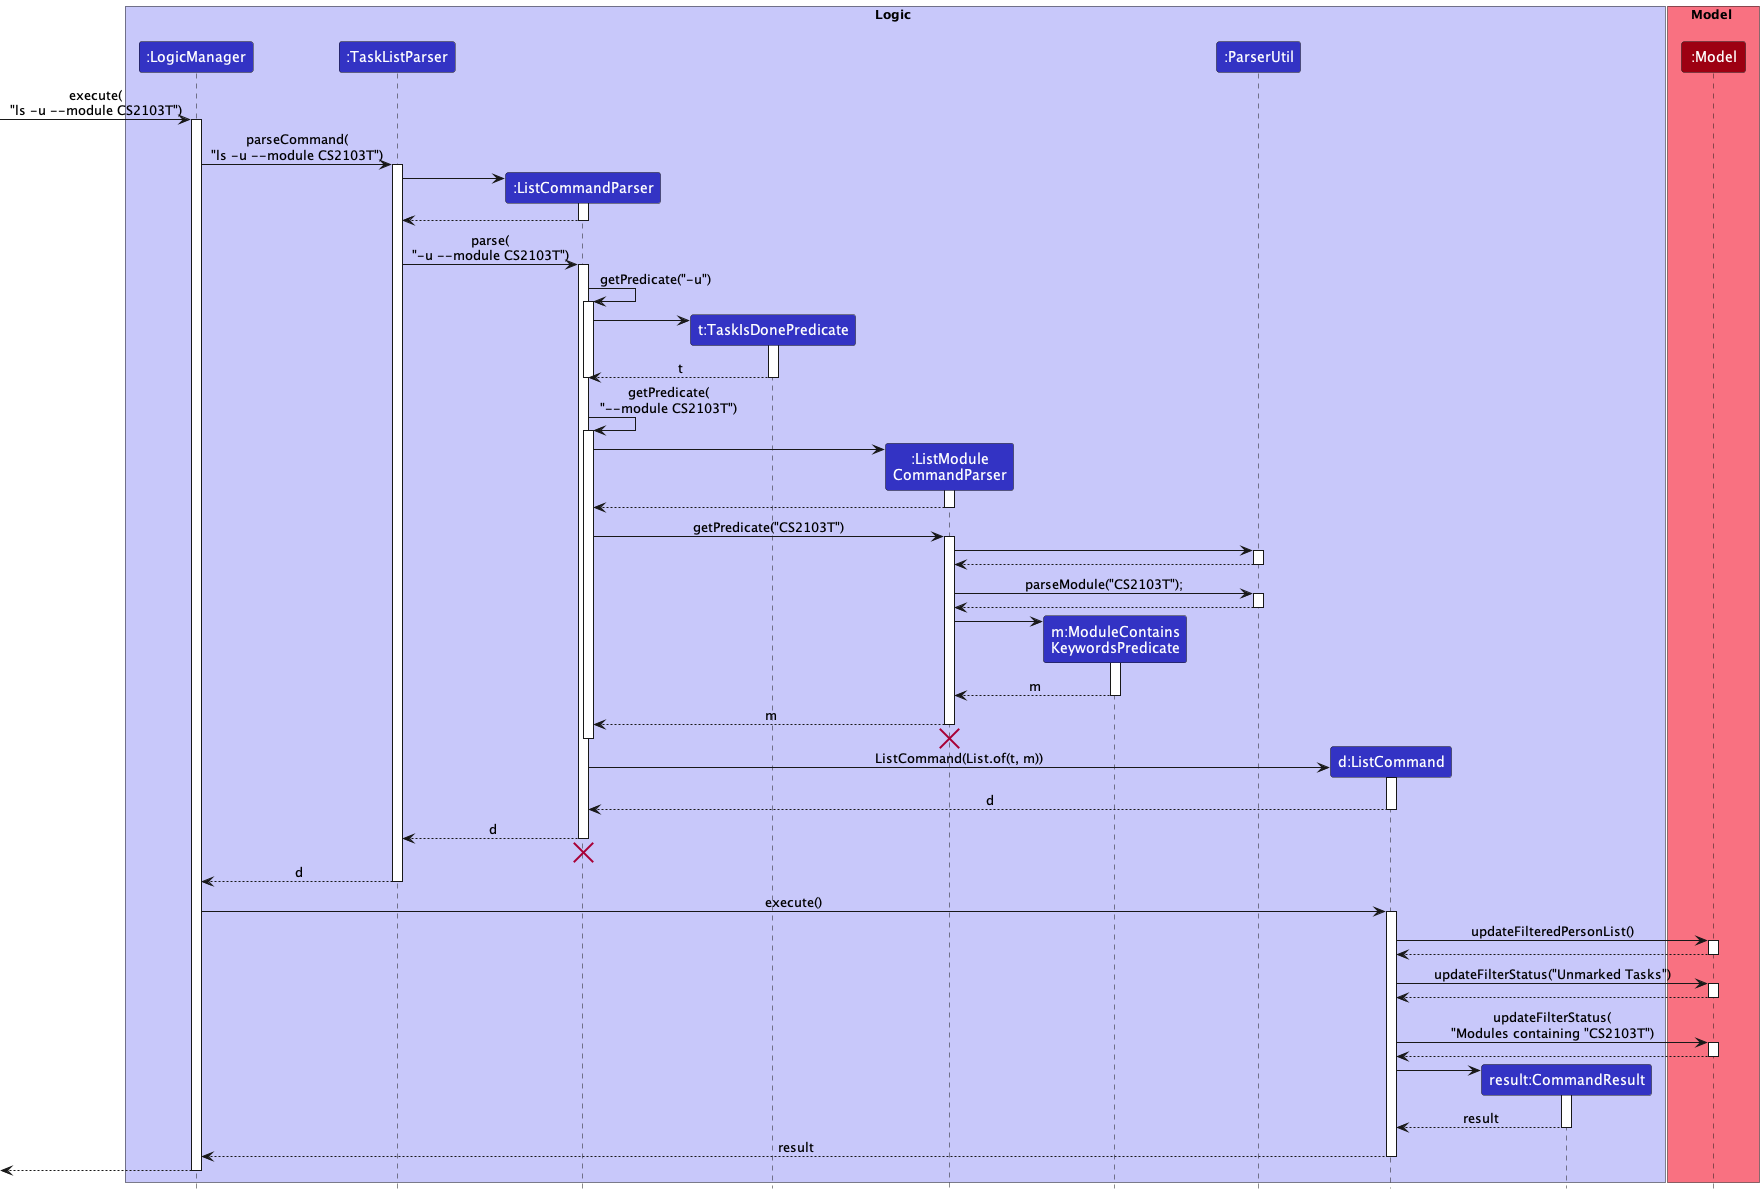

The diagram above was rendered by PlantUML. Its source (embedded in the PNG):
@startuml
!include style.puml
'https://plantuml.com/sequence-diagram

box Logic LOGIC_COLOR_T1
participant ":LogicManager" as LogicManager LOGIC_COLOR
participant ":TaskListParser" as TaskListParser LOGIC_COLOR
participant ":ListCommandParser" as ListCommandParser LOGIC_COLOR
participant "t:TaskIsDonePredicate" as TaskIsDonePredicate LOGIC_COLOR
participant ":ListModule\nCommandParser" as ListModuleCommandParser LOGIC_COLOR
participant "m:ModuleContains\nKeywordsPredicate" as ModuleContainsKeywordsPredicate LOGIC_COLOR
participant ":ParserUtil" as ParserUtil LOGIC_COLOR
participant "d:ListCommand" as ListCommand LOGIC_COLOR
participant "result:CommandResult" as CommandResult LOGIC_COLOR
end box

box Model MODEL_COLOR_T1
participant ":Model" as Model MODEL_COLOR
end box

[-> LogicManager : execute(\n"ls -u --module CS2103T")
activate LogicManager

LogicManager -> TaskListParser : parseCommand(\n"ls -u --module CS2103T")
activate TaskListParser

create ListCommandParser
TaskListParser -> ListCommandParser
activate ListCommandParser

ListCommandParser --> TaskListParser
deactivate ListCommandParser

TaskListParser -> ListCommandParser : parse(\n"-u --module CS2103T")
activate ListCommandParser

ListCommandParser -> ListCommandParser : getPredicate("-u")
activate ListCommandParser

create TaskIsDonePredicate
ListCommandParser -> TaskIsDonePredicate
activate TaskIsDonePredicate

TaskIsDonePredicate --> ListCommandParser : t
deactivate TaskIsDonePredicate

deactivate ListCommandParser

ListCommandParser -> ListCommandParser : getPredicate(\n"--module CS2103T")
activate ListCommandParser

create ListModuleCommandParser
ListCommandParser -> ListModuleCommandParser
activate ListModuleCommandParser

ListModuleCommandParser --> ListCommandParser
deactivate ListModuleCommandParser

ListCommandParser -> ListModuleCommandParser : getPredicate("CS2103T")
activate ListModuleCommandParser

ListModuleCommandParser -> ParserUtil
activate ParserUtil

ParserUtil --> ListModuleCommandParser
deactivate ParserUtil

ListModuleCommandParser -> ParserUtil : parseModule("CS2103T");
activate ParserUtil

ParserUtil --> ListModuleCommandParser
deactivate ParserUtil

create ModuleContainsKeywordsPredicate
ListModuleCommandParser -> ModuleContainsKeywordsPredicate
activate ModuleContainsKeywordsPredicate

ModuleContainsKeywordsPredicate --> ListModuleCommandParser : m
deactivate ModuleContainsKeywordsPredicate

ListModuleCommandParser --> ListCommandParser :m
deactivate ListModuleCommandParser

ListModuleCommandParser -[hidden]-> TaskListParser
destroy ListModuleCommandParser

deactivate ListCommandParser

create ListCommand
ListCommandParser -> ListCommand : ListCommand(List.of(t, m))
activate ListCommand

ListCommand --> ListCommandParser : d
deactivate ListCommand

ListCommandParser --> TaskListParser : d
deactivate ListCommandParser

ListCommandParser -[hidden]-> TaskListParser
destroy ListCommandParser

TaskListParser --> LogicManager : d
deactivate TaskListParser

LogicManager -> ListCommand : execute()
activate ListCommand

ListCommand -> Model : updateFilteredPersonList()
activate Model

Model --> ListCommand
deactivate Model

ListCommand -> Model : updateFilterStatus("Unmarked Tasks")
activate Model

Model --> ListCommand
deactivate Model

ListCommand -> Model : updateFilterStatus(\n"Modules containing "CS2103T")
activate Model

Model --> ListCommand
deactivate Model

create CommandResult
ListCommand -> CommandResult
activate CommandResult

CommandResult --> ListCommand : result
deactivate CommandResult

ListCommand --> LogicManager : result
deactivate ListCommand

[<--LogicManager
deactivate LogicManager
@enduml